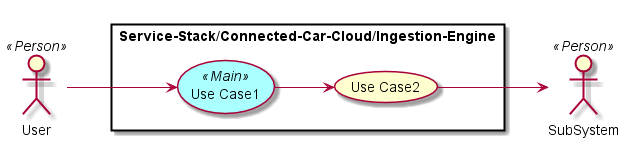

The diagram above was rendered by PlantUML. Its source (embedded in the PNG):
@startuml

left to right direction

skinparam usecase {
  BackgroudnColor #ffffaa
  BackgroundColor<<Main>> #aaffff
}
actor :User: <<Person>>
actor :SubSystem: <<Person>>


rectangle "Service-Stack/Connected-Car-Cloud/Ingestion-Engine" {
UseCase UC1 <<Main>> as "Use Case1"
UseCase UC2  as "Use Case2"


User --> UC1
UC1 --> UC2
UC2 --> SubSystem
}

@enduml